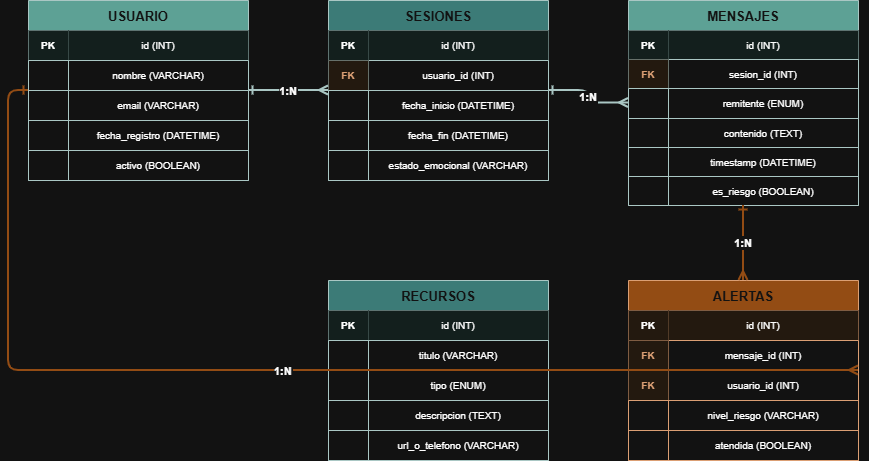

The diagram above was exported from draw.io. Its source (the exported page's mxGraphModel, read from the mxfile embedded in the PNG):
<mxGraphModel dx="879" dy="772" grid="1" gridSize="10" guides="1" tooltips="1" connect="1" arrows="1" fold="1" page="1" pageScale="1" pageWidth="827" pageHeight="1169" math="0" shadow="0">
  <root>
    <mxCell id="0" />
    <mxCell id="1" parent="0" />
    <mxCell id="2" parent="1" style="shape=table;startSize=30;container=1;collapsible=0;childLayout=tableLayout;fillColor=#2E7D6F;fontColor=#ffffff;strokeColor=#1A3C38;fontStyle=1;fontSize=13;" value="USUARIO" vertex="1">
      <mxGeometry height="180" width="220" x="40" y="40" as="geometry" />
    </mxCell>
    <mxCell id="3" parent="2" style="shape=tableRow;horizontal=0;startSize=0;swimlaneHead=0;swimlaneBody=0;fillColor=none;collapsible=0;dropTarget=0;strokeColor=#1A3C38;" value="" vertex="1">
      <mxGeometry height="30" width="220" y="30" as="geometry" />
    </mxCell>
    <mxCell id="3a" parent="3" style="shape=partialRectangle;connectable=0;fillColor=#E8F5F3;strokeColor=none;fontStyle=1;fontSize=10;" value="PK" vertex="1">
      <mxGeometry height="30" width="40" as="geometry">
        <mxRectangle height="30" width="40" as="alternateBounds" />
      </mxGeometry>
    </mxCell>
    <mxCell id="3b" parent="3" style="shape=partialRectangle;connectable=0;fillColor=#E8F5F3;strokeColor=none;fontSize=10;" value="id (INT)" vertex="1">
      <mxGeometry height="30" width="180" x="40" as="geometry">
        <mxRectangle height="30" width="180" as="alternateBounds" />
      </mxGeometry>
    </mxCell>
    <mxCell id="4" parent="2" style="shape=tableRow;horizontal=0;startSize=0;swimlaneHead=0;swimlaneBody=0;fillColor=none;collapsible=0;dropTarget=0;strokeColor=#1A3C38;" value="" vertex="1">
      <mxGeometry height="30" width="220" y="60" as="geometry" />
    </mxCell>
    <mxCell id="4a" parent="4" style="shape=partialRectangle;connectable=0;fillColor=none;strokeColor=none;" value="" vertex="1">
      <mxGeometry height="30" width="40" as="geometry">
        <mxRectangle height="30" width="40" as="alternateBounds" />
      </mxGeometry>
    </mxCell>
    <mxCell id="4b" parent="4" style="shape=partialRectangle;connectable=0;fillColor=none;strokeColor=none;fontSize=10;" value="nombre (VARCHAR)" vertex="1">
      <mxGeometry height="30" width="180" x="40" as="geometry">
        <mxRectangle height="30" width="180" as="alternateBounds" />
      </mxGeometry>
    </mxCell>
    <mxCell id="5" parent="2" style="shape=tableRow;horizontal=0;startSize=0;swimlaneHead=0;swimlaneBody=0;fillColor=none;collapsible=0;dropTarget=0;strokeColor=#1A3C38;" value="" vertex="1">
      <mxGeometry height="30" width="220" y="90" as="geometry" />
    </mxCell>
    <mxCell id="5a" parent="5" style="shape=partialRectangle;connectable=0;fillColor=none;strokeColor=none;" value="" vertex="1">
      <mxGeometry height="30" width="40" as="geometry">
        <mxRectangle height="30" width="40" as="alternateBounds" />
      </mxGeometry>
    </mxCell>
    <mxCell id="5b" parent="5" style="shape=partialRectangle;connectable=0;fillColor=none;strokeColor=none;fontSize=10;" value="email (VARCHAR)" vertex="1">
      <mxGeometry height="30" width="180" x="40" as="geometry">
        <mxRectangle height="30" width="180" as="alternateBounds" />
      </mxGeometry>
    </mxCell>
    <mxCell id="6" parent="2" style="shape=tableRow;horizontal=0;startSize=0;swimlaneHead=0;swimlaneBody=0;fillColor=none;collapsible=0;dropTarget=0;strokeColor=#1A3C38;" value="" vertex="1">
      <mxGeometry height="30" width="220" y="120" as="geometry" />
    </mxCell>
    <mxCell id="6a" parent="6" style="shape=partialRectangle;connectable=0;fillColor=none;strokeColor=none;" value="" vertex="1">
      <mxGeometry height="30" width="40" as="geometry">
        <mxRectangle height="30" width="40" as="alternateBounds" />
      </mxGeometry>
    </mxCell>
    <mxCell id="6b" parent="6" style="shape=partialRectangle;connectable=0;fillColor=none;strokeColor=none;fontSize=10;" value="fecha_registro (DATETIME)" vertex="1">
      <mxGeometry height="30" width="180" x="40" as="geometry">
        <mxRectangle height="30" width="180" as="alternateBounds" />
      </mxGeometry>
    </mxCell>
    <mxCell id="7" parent="2" style="shape=tableRow;horizontal=0;startSize=0;swimlaneHead=0;swimlaneBody=0;fillColor=none;collapsible=0;dropTarget=0;strokeColor=#1A3C38;" value="" vertex="1">
      <mxGeometry height="30" width="220" y="150" as="geometry" />
    </mxCell>
    <mxCell id="7a" parent="7" style="shape=partialRectangle;connectable=0;fillColor=none;strokeColor=none;" value="" vertex="1">
      <mxGeometry height="30" width="40" as="geometry">
        <mxRectangle height="30" width="40" as="alternateBounds" />
      </mxGeometry>
    </mxCell>
    <mxCell id="7b" parent="7" style="shape=partialRectangle;connectable=0;fillColor=none;strokeColor=none;fontSize=10;" value="activo (BOOLEAN)" vertex="1">
      <mxGeometry height="30" width="180" x="40" as="geometry">
        <mxRectangle height="30" width="180" as="alternateBounds" />
      </mxGeometry>
    </mxCell>
    <mxCell id="10" parent="1" style="shape=table;startSize=30;container=1;collapsible=0;childLayout=tableLayout;fillColor=#5BA4A0;fontColor=#ffffff;strokeColor=#1A3C38;fontStyle=1;fontSize=13;" value="SESIONES" vertex="1">
      <mxGeometry height="180" width="220" x="340" y="40" as="geometry" />
    </mxCell>
    <mxCell id="11" parent="10" style="shape=tableRow;horizontal=0;startSize=0;swimlaneHead=0;swimlaneBody=0;fillColor=none;collapsible=0;dropTarget=0;strokeColor=#1A3C38;" value="" vertex="1">
      <mxGeometry height="30" width="220" y="30" as="geometry" />
    </mxCell>
    <mxCell id="11a" parent="11" style="shape=partialRectangle;connectable=0;fillColor=#E8F5F3;strokeColor=none;fontStyle=1;fontSize=10;" value="PK" vertex="1">
      <mxGeometry height="30" width="40" as="geometry">
        <mxRectangle height="30" width="40" as="alternateBounds" />
      </mxGeometry>
    </mxCell>
    <mxCell id="11b" parent="11" style="shape=partialRectangle;connectable=0;fillColor=#E8F5F3;strokeColor=none;fontSize=10;" value="id (INT)" vertex="1">
      <mxGeometry height="30" width="180" x="40" as="geometry">
        <mxRectangle height="30" width="180" as="alternateBounds" />
      </mxGeometry>
    </mxCell>
    <mxCell id="12" parent="10" style="shape=tableRow;horizontal=0;startSize=0;swimlaneHead=0;swimlaneBody=0;fillColor=none;collapsible=0;dropTarget=0;strokeColor=#1A3C38;" value="" vertex="1">
      <mxGeometry height="30" width="220" y="60" as="geometry" />
    </mxCell>
    <mxCell id="12a" parent="12" style="shape=partialRectangle;connectable=0;fillColor=#FFF3E8;strokeColor=none;fontStyle=1;fontSize=10;fontColor=#8B4513;" value="FK" vertex="1">
      <mxGeometry height="30" width="40" as="geometry">
        <mxRectangle height="30" width="40" as="alternateBounds" />
      </mxGeometry>
    </mxCell>
    <mxCell id="12b" parent="12" style="shape=partialRectangle;connectable=0;fillColor=none;strokeColor=none;fontSize=10;" value="usuario_id (INT)" vertex="1">
      <mxGeometry height="30" width="180" x="40" as="geometry">
        <mxRectangle height="30" width="180" as="alternateBounds" />
      </mxGeometry>
    </mxCell>
    <mxCell id="13" parent="10" style="shape=tableRow;horizontal=0;startSize=0;swimlaneHead=0;swimlaneBody=0;fillColor=none;collapsible=0;dropTarget=0;strokeColor=#1A3C38;" value="" vertex="1">
      <mxGeometry height="30" width="220" y="90" as="geometry" />
    </mxCell>
    <mxCell id="13a" parent="13" style="shape=partialRectangle;connectable=0;fillColor=none;strokeColor=none;" value="" vertex="1">
      <mxGeometry height="30" width="40" as="geometry">
        <mxRectangle height="30" width="40" as="alternateBounds" />
      </mxGeometry>
    </mxCell>
    <mxCell id="13b" parent="13" style="shape=partialRectangle;connectable=0;fillColor=none;strokeColor=none;fontSize=10;" value="fecha_inicio (DATETIME)" vertex="1">
      <mxGeometry height="30" width="180" x="40" as="geometry">
        <mxRectangle height="30" width="180" as="alternateBounds" />
      </mxGeometry>
    </mxCell>
    <mxCell id="14" parent="10" style="shape=tableRow;horizontal=0;startSize=0;swimlaneHead=0;swimlaneBody=0;fillColor=none;collapsible=0;dropTarget=0;strokeColor=#1A3C38;" value="" vertex="1">
      <mxGeometry height="30" width="220" y="120" as="geometry" />
    </mxCell>
    <mxCell id="14a" parent="14" style="shape=partialRectangle;connectable=0;fillColor=none;strokeColor=none;" value="" vertex="1">
      <mxGeometry height="30" width="40" as="geometry">
        <mxRectangle height="30" width="40" as="alternateBounds" />
      </mxGeometry>
    </mxCell>
    <mxCell id="14b" parent="14" style="shape=partialRectangle;connectable=0;fillColor=none;strokeColor=none;fontSize=10;" value="fecha_fin (DATETIME)" vertex="1">
      <mxGeometry height="30" width="180" x="40" as="geometry">
        <mxRectangle height="30" width="180" as="alternateBounds" />
      </mxGeometry>
    </mxCell>
    <mxCell id="15" parent="10" style="shape=tableRow;horizontal=0;startSize=0;swimlaneHead=0;swimlaneBody=0;fillColor=none;collapsible=0;dropTarget=0;strokeColor=#1A3C38;" value="" vertex="1">
      <mxGeometry height="30" width="220" y="150" as="geometry" />
    </mxCell>
    <mxCell id="15a" parent="15" style="shape=partialRectangle;connectable=0;fillColor=none;strokeColor=none;" value="" vertex="1">
      <mxGeometry height="30" width="40" as="geometry">
        <mxRectangle height="30" width="40" as="alternateBounds" />
      </mxGeometry>
    </mxCell>
    <mxCell id="15b" parent="15" style="shape=partialRectangle;connectable=0;fillColor=none;strokeColor=none;fontSize=10;" value="estado_emocional (VARCHAR)" vertex="1">
      <mxGeometry height="30" width="180" x="40" as="geometry">
        <mxRectangle height="30" width="180" as="alternateBounds" />
      </mxGeometry>
    </mxCell>
    <mxCell id="20" parent="1" style="shape=table;startSize=30;container=1;collapsible=0;childLayout=tableLayout;fillColor=#2E7D6F;fontColor=#ffffff;strokeColor=#1A3C38;fontStyle=1;fontSize=13;" value="MENSAJES" vertex="1">
      <mxGeometry height="205" width="230" x="640" y="40" as="geometry" />
    </mxCell>
    <mxCell id="21" parent="20" style="shape=tableRow;horizontal=0;startSize=0;swimlaneHead=0;swimlaneBody=0;fillColor=none;collapsible=0;dropTarget=0;strokeColor=#1A3C38;" value="" vertex="1">
      <mxGeometry height="29" width="230" y="30" as="geometry" />
    </mxCell>
    <mxCell id="21a" parent="21" style="shape=partialRectangle;connectable=0;fillColor=#E8F5F3;strokeColor=none;fontStyle=1;fontSize=10;" value="PK" vertex="1">
      <mxGeometry height="29" width="40" as="geometry">
        <mxRectangle height="29" width="40" as="alternateBounds" />
      </mxGeometry>
    </mxCell>
    <mxCell id="21b" parent="21" style="shape=partialRectangle;connectable=0;fillColor=#E8F5F3;strokeColor=none;fontSize=10;" value="id (INT)" vertex="1">
      <mxGeometry height="29" width="190" x="40" as="geometry">
        <mxRectangle height="29" width="190" as="alternateBounds" />
      </mxGeometry>
    </mxCell>
    <mxCell id="22" parent="20" style="shape=tableRow;horizontal=0;startSize=0;swimlaneHead=0;swimlaneBody=0;fillColor=none;collapsible=0;dropTarget=0;strokeColor=#1A3C38;" value="" vertex="1">
      <mxGeometry height="29" width="230" y="59" as="geometry" />
    </mxCell>
    <mxCell id="22a" parent="22" style="shape=partialRectangle;connectable=0;fillColor=#FFF3E8;strokeColor=none;fontStyle=1;fontSize=10;fontColor=#8B4513;" value="FK" vertex="1">
      <mxGeometry height="29" width="40" as="geometry">
        <mxRectangle height="29" width="40" as="alternateBounds" />
      </mxGeometry>
    </mxCell>
    <mxCell id="22b" parent="22" style="shape=partialRectangle;connectable=0;fillColor=none;strokeColor=none;fontSize=10;" value="sesion_id (INT)" vertex="1">
      <mxGeometry height="29" width="190" x="40" as="geometry">
        <mxRectangle height="29" width="190" as="alternateBounds" />
      </mxGeometry>
    </mxCell>
    <mxCell id="23" parent="20" style="shape=tableRow;horizontal=0;startSize=0;swimlaneHead=0;swimlaneBody=0;fillColor=none;collapsible=0;dropTarget=0;strokeColor=#1A3C38;" value="" vertex="1">
      <mxGeometry height="30" width="230" y="88" as="geometry" />
    </mxCell>
    <mxCell id="23a" parent="23" style="shape=partialRectangle;connectable=0;fillColor=none;strokeColor=none;" value="" vertex="1">
      <mxGeometry height="30" width="40" as="geometry">
        <mxRectangle height="30" width="40" as="alternateBounds" />
      </mxGeometry>
    </mxCell>
    <mxCell id="23b" parent="23" style="shape=partialRectangle;connectable=0;fillColor=none;strokeColor=none;fontSize=10;" value="remitente (ENUM)" vertex="1">
      <mxGeometry height="30" width="190" x="40" as="geometry">
        <mxRectangle height="30" width="190" as="alternateBounds" />
      </mxGeometry>
    </mxCell>
    <mxCell id="24" parent="20" style="shape=tableRow;horizontal=0;startSize=0;swimlaneHead=0;swimlaneBody=0;fillColor=none;collapsible=0;dropTarget=0;strokeColor=#1A3C38;" value="" vertex="1">
      <mxGeometry height="29" width="230" y="118" as="geometry" />
    </mxCell>
    <mxCell id="24a" parent="24" style="shape=partialRectangle;connectable=0;fillColor=none;strokeColor=none;" value="" vertex="1">
      <mxGeometry height="29" width="40" as="geometry">
        <mxRectangle height="29" width="40" as="alternateBounds" />
      </mxGeometry>
    </mxCell>
    <mxCell id="24b" parent="24" style="shape=partialRectangle;connectable=0;fillColor=none;strokeColor=none;fontSize=10;" value="contenido (TEXT)" vertex="1">
      <mxGeometry height="29" width="190" x="40" as="geometry">
        <mxRectangle height="29" width="190" as="alternateBounds" />
      </mxGeometry>
    </mxCell>
    <mxCell id="25" parent="20" style="shape=tableRow;horizontal=0;startSize=0;swimlaneHead=0;swimlaneBody=0;fillColor=none;collapsible=0;dropTarget=0;strokeColor=#1A3C38;" value="" vertex="1">
      <mxGeometry height="29" width="230" y="147" as="geometry" />
    </mxCell>
    <mxCell id="25a" parent="25" style="shape=partialRectangle;connectable=0;fillColor=none;strokeColor=none;" value="" vertex="1">
      <mxGeometry height="29" width="40" as="geometry">
        <mxRectangle height="29" width="40" as="alternateBounds" />
      </mxGeometry>
    </mxCell>
    <mxCell id="25b" parent="25" style="shape=partialRectangle;connectable=0;fillColor=none;strokeColor=none;fontSize=10;" value="timestamp (DATETIME)" vertex="1">
      <mxGeometry height="29" width="190" x="40" as="geometry">
        <mxRectangle height="29" width="190" as="alternateBounds" />
      </mxGeometry>
    </mxCell>
    <mxCell id="26" parent="20" style="shape=tableRow;horizontal=0;startSize=0;swimlaneHead=0;swimlaneBody=0;fillColor=none;collapsible=0;dropTarget=0;strokeColor=#1A3C38;" value="" vertex="1">
      <mxGeometry height="29" width="230" y="176" as="geometry" />
    </mxCell>
    <mxCell id="26a" parent="26" style="shape=partialRectangle;connectable=0;fillColor=none;strokeColor=none;" value="" vertex="1">
      <mxGeometry height="29" width="40" as="geometry">
        <mxRectangle height="29" width="40" as="alternateBounds" />
      </mxGeometry>
    </mxCell>
    <mxCell id="26b" parent="26" style="shape=partialRectangle;connectable=0;fillColor=none;strokeColor=none;fontSize=10;" value="es_riesgo (BOOLEAN)" vertex="1">
      <mxGeometry height="29" width="190" x="40" as="geometry">
        <mxRectangle height="29" width="190" as="alternateBounds" />
      </mxGeometry>
    </mxCell>
    <mxCell id="30" parent="1" style="shape=table;startSize=30;container=1;collapsible=0;childLayout=tableLayout;fillColor=#F4A261;fontColor=#ffffff;strokeColor=#8B4513;fontStyle=1;fontSize=13;" value="ALERTAS" vertex="1">
      <mxGeometry height="180" width="230" x="640" y="320" as="geometry" />
    </mxCell>
    <mxCell id="31" parent="30" style="shape=tableRow;horizontal=0;startSize=0;swimlaneHead=0;swimlaneBody=0;fillColor=none;collapsible=0;dropTarget=0;strokeColor=#8B4513;" value="" vertex="1">
      <mxGeometry height="30" width="230" y="30" as="geometry" />
    </mxCell>
    <mxCell id="31a" parent="31" style="shape=partialRectangle;connectable=0;fillColor=#FFF3E8;strokeColor=none;fontStyle=1;fontSize=10;" value="PK" vertex="1">
      <mxGeometry height="30" width="40" as="geometry">
        <mxRectangle height="30" width="40" as="alternateBounds" />
      </mxGeometry>
    </mxCell>
    <mxCell id="31b" parent="31" style="shape=partialRectangle;connectable=0;fillColor=#FFF3E8;strokeColor=none;fontSize=10;" value="id (INT)" vertex="1">
      <mxGeometry height="30" width="190" x="40" as="geometry">
        <mxRectangle height="30" width="190" as="alternateBounds" />
      </mxGeometry>
    </mxCell>
    <mxCell id="32" parent="30" style="shape=tableRow;horizontal=0;startSize=0;swimlaneHead=0;swimlaneBody=0;fillColor=none;collapsible=0;dropTarget=0;strokeColor=#8B4513;" value="" vertex="1">
      <mxGeometry height="30" width="230" y="60" as="geometry" />
    </mxCell>
    <mxCell id="32a" parent="32" style="shape=partialRectangle;connectable=0;fillColor=#FFF3E8;strokeColor=none;fontStyle=1;fontSize=10;fontColor=#8B4513;" value="FK" vertex="1">
      <mxGeometry height="30" width="40" as="geometry">
        <mxRectangle height="30" width="40" as="alternateBounds" />
      </mxGeometry>
    </mxCell>
    <mxCell id="32b" parent="32" style="shape=partialRectangle;connectable=0;fillColor=none;strokeColor=none;fontSize=10;" value="mensaje_id (INT)" vertex="1">
      <mxGeometry height="30" width="190" x="40" as="geometry">
        <mxRectangle height="30" width="190" as="alternateBounds" />
      </mxGeometry>
    </mxCell>
    <mxCell id="33" parent="30" style="shape=tableRow;horizontal=0;startSize=0;swimlaneHead=0;swimlaneBody=0;fillColor=none;collapsible=0;dropTarget=0;strokeColor=#8B4513;" value="" vertex="1">
      <mxGeometry height="30" width="230" y="90" as="geometry" />
    </mxCell>
    <mxCell id="33a" parent="33" style="shape=partialRectangle;connectable=0;fillColor=#FFF3E8;strokeColor=none;fontStyle=1;fontSize=10;fontColor=#8B4513;" value="FK" vertex="1">
      <mxGeometry height="30" width="40" as="geometry">
        <mxRectangle height="30" width="40" as="alternateBounds" />
      </mxGeometry>
    </mxCell>
    <mxCell id="33b" parent="33" style="shape=partialRectangle;connectable=0;fillColor=none;strokeColor=none;fontSize=10;" value="usuario_id (INT)" vertex="1">
      <mxGeometry height="30" width="190" x="40" as="geometry">
        <mxRectangle height="30" width="190" as="alternateBounds" />
      </mxGeometry>
    </mxCell>
    <mxCell id="34" parent="30" style="shape=tableRow;horizontal=0;startSize=0;swimlaneHead=0;swimlaneBody=0;fillColor=none;collapsible=0;dropTarget=0;strokeColor=#8B4513;" value="" vertex="1">
      <mxGeometry height="30" width="230" y="120" as="geometry" />
    </mxCell>
    <mxCell id="34a" parent="34" style="shape=partialRectangle;connectable=0;fillColor=none;strokeColor=none;" value="" vertex="1">
      <mxGeometry height="30" width="40" as="geometry">
        <mxRectangle height="30" width="40" as="alternateBounds" />
      </mxGeometry>
    </mxCell>
    <mxCell id="34b" parent="34" style="shape=partialRectangle;connectable=0;fillColor=none;strokeColor=none;fontSize=10;" value="nivel_riesgo (VARCHAR)" vertex="1">
      <mxGeometry height="30" width="190" x="40" as="geometry">
        <mxRectangle height="30" width="190" as="alternateBounds" />
      </mxGeometry>
    </mxCell>
    <mxCell id="35" parent="30" style="shape=tableRow;horizontal=0;startSize=0;swimlaneHead=0;swimlaneBody=0;fillColor=none;collapsible=0;dropTarget=0;strokeColor=#8B4513;" value="" vertex="1">
      <mxGeometry height="30" width="230" y="150" as="geometry" />
    </mxCell>
    <mxCell id="35a" parent="35" style="shape=partialRectangle;connectable=0;fillColor=none;strokeColor=none;" value="" vertex="1">
      <mxGeometry height="30" width="40" as="geometry">
        <mxRectangle height="30" width="40" as="alternateBounds" />
      </mxGeometry>
    </mxCell>
    <mxCell id="35b" parent="35" style="shape=partialRectangle;connectable=0;fillColor=none;strokeColor=none;fontSize=10;" value="atendida (BOOLEAN)" vertex="1">
      <mxGeometry height="30" width="190" x="40" as="geometry">
        <mxRectangle height="30" width="190" as="alternateBounds" />
      </mxGeometry>
    </mxCell>
    <mxCell id="40" parent="1" style="shape=table;startSize=30;container=1;collapsible=0;childLayout=tableLayout;fillColor=#5BA4A0;fontColor=#ffffff;strokeColor=#1A3C38;fontStyle=1;fontSize=13;" value="RECURSOS" vertex="1">
      <mxGeometry height="180" width="220" x="340" y="320" as="geometry" />
    </mxCell>
    <mxCell id="41" parent="40" style="shape=tableRow;horizontal=0;startSize=0;swimlaneHead=0;swimlaneBody=0;fillColor=none;collapsible=0;dropTarget=0;strokeColor=#1A3C38;" value="" vertex="1">
      <mxGeometry height="30" width="220" y="30" as="geometry" />
    </mxCell>
    <mxCell id="41a" parent="41" style="shape=partialRectangle;connectable=0;fillColor=#E8F5F3;strokeColor=none;fontStyle=1;fontSize=10;" value="PK" vertex="1">
      <mxGeometry height="30" width="40" as="geometry">
        <mxRectangle height="30" width="40" as="alternateBounds" />
      </mxGeometry>
    </mxCell>
    <mxCell id="41b" parent="41" style="shape=partialRectangle;connectable=0;fillColor=#E8F5F3;strokeColor=none;fontSize=10;" value="id (INT)" vertex="1">
      <mxGeometry height="30" width="180" x="40" as="geometry">
        <mxRectangle height="30" width="180" as="alternateBounds" />
      </mxGeometry>
    </mxCell>
    <mxCell id="42" parent="40" style="shape=tableRow;horizontal=0;startSize=0;swimlaneHead=0;swimlaneBody=0;fillColor=none;collapsible=0;dropTarget=0;strokeColor=#1A3C38;" value="" vertex="1">
      <mxGeometry height="30" width="220" y="60" as="geometry" />
    </mxCell>
    <mxCell id="42a" parent="42" style="shape=partialRectangle;connectable=0;fillColor=none;strokeColor=none;" value="" vertex="1">
      <mxGeometry height="30" width="40" as="geometry">
        <mxRectangle height="30" width="40" as="alternateBounds" />
      </mxGeometry>
    </mxCell>
    <mxCell id="42b" parent="42" style="shape=partialRectangle;connectable=0;fillColor=none;strokeColor=none;fontSize=10;" value="titulo (VARCHAR)" vertex="1">
      <mxGeometry height="30" width="180" x="40" as="geometry">
        <mxRectangle height="30" width="180" as="alternateBounds" />
      </mxGeometry>
    </mxCell>
    <mxCell id="43" parent="40" style="shape=tableRow;horizontal=0;startSize=0;swimlaneHead=0;swimlaneBody=0;fillColor=none;collapsible=0;dropTarget=0;strokeColor=#1A3C38;" value="" vertex="1">
      <mxGeometry height="30" width="220" y="90" as="geometry" />
    </mxCell>
    <mxCell id="43a" parent="43" style="shape=partialRectangle;connectable=0;fillColor=none;strokeColor=none;" value="" vertex="1">
      <mxGeometry height="30" width="40" as="geometry">
        <mxRectangle height="30" width="40" as="alternateBounds" />
      </mxGeometry>
    </mxCell>
    <mxCell id="43b" parent="43" style="shape=partialRectangle;connectable=0;fillColor=none;strokeColor=none;fontSize=10;" value="tipo (ENUM)" vertex="1">
      <mxGeometry height="30" width="180" x="40" as="geometry">
        <mxRectangle height="30" width="180" as="alternateBounds" />
      </mxGeometry>
    </mxCell>
    <mxCell id="44" parent="40" style="shape=tableRow;horizontal=0;startSize=0;swimlaneHead=0;swimlaneBody=0;fillColor=none;collapsible=0;dropTarget=0;strokeColor=#1A3C38;" value="" vertex="1">
      <mxGeometry height="30" width="220" y="120" as="geometry" />
    </mxCell>
    <mxCell id="44a" parent="44" style="shape=partialRectangle;connectable=0;fillColor=none;strokeColor=none;" value="" vertex="1">
      <mxGeometry height="30" width="40" as="geometry">
        <mxRectangle height="30" width="40" as="alternateBounds" />
      </mxGeometry>
    </mxCell>
    <mxCell id="44b" parent="44" style="shape=partialRectangle;connectable=0;fillColor=none;strokeColor=none;fontSize=10;" value="descripcion (TEXT)" vertex="1">
      <mxGeometry height="30" width="180" x="40" as="geometry">
        <mxRectangle height="30" width="180" as="alternateBounds" />
      </mxGeometry>
    </mxCell>
    <mxCell id="45" parent="40" style="shape=tableRow;horizontal=0;startSize=0;swimlaneHead=0;swimlaneBody=0;fillColor=none;collapsible=0;dropTarget=0;strokeColor=#1A3C38;" value="" vertex="1">
      <mxGeometry height="30" width="220" y="150" as="geometry" />
    </mxCell>
    <mxCell id="45a" parent="45" style="shape=partialRectangle;connectable=0;fillColor=none;strokeColor=none;" value="" vertex="1">
      <mxGeometry height="30" width="40" as="geometry">
        <mxRectangle height="30" width="40" as="alternateBounds" />
      </mxGeometry>
    </mxCell>
    <mxCell id="45b" parent="45" style="shape=partialRectangle;connectable=0;fillColor=none;strokeColor=none;fontSize=10;" value="url_o_telefono (VARCHAR)" vertex="1">
      <mxGeometry height="30" width="180" x="40" as="geometry">
        <mxRectangle height="30" width="180" as="alternateBounds" />
      </mxGeometry>
    </mxCell>
    <mxCell id="50" edge="1" parent="1" source="2" style="edgeStyle=orthogonalEdgeStyle;strokeColor=#1A3C38;strokeWidth=2;fontStyle=1;fontSize=11;endArrow=ERmany;startArrow=ERone;exitX=1;exitY=0.5;entryX=0;entryY=0.5;" target="10" value="1:N">
      <mxGeometry relative="1" as="geometry" />
    </mxCell>
    <mxCell id="51" edge="1" parent="1" source="10" style="edgeStyle=orthogonalEdgeStyle;strokeColor=#1A3C38;strokeWidth=2;fontStyle=1;fontSize=11;endArrow=ERmany;startArrow=ERone;exitX=1;exitY=0.5;entryX=0;entryY=0.5;" target="20" value="1:N">
      <mxGeometry relative="1" as="geometry" />
    </mxCell>
    <mxCell id="52" edge="1" parent="1" source="20" style="edgeStyle=orthogonalEdgeStyle;strokeColor=#F4A261;strokeWidth=2;fontStyle=1;fontSize=11;endArrow=ERmany;startArrow=ERone;exitX=0.5;exitY=1;entryX=0.5;entryY=0;" target="30" value="1:N">
      <mxGeometry relative="1" as="geometry" />
    </mxCell>
    <mxCell id="53" edge="1" parent="1" source="2" style="edgeStyle=orthogonalEdgeStyle;strokeColor=#F4A261;strokeWidth=2;fontStyle=1;fontSize=11;endArrow=ERmany;startArrow=ERone;exitX=0;exitY=0.5;entryX=1;entryY=0.5;" target="30" value="1:N">
      <mxGeometry relative="1" as="geometry">
        <Array as="points">
          <mxPoint x="20" y="130" />
          <mxPoint x="20" y="410" />
        </Array>
      </mxGeometry>
    </mxCell>
  </root>
</mxGraphModel>